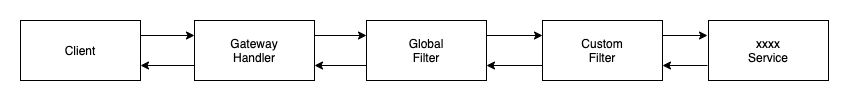

The diagram above was exported from draw.io. Its source (the exported page's mxGraphModel, read from the mxfile embedded in the PNG):
<mxGraphModel dx="2742" dy="983" grid="0" gridSize="10" guides="1" tooltips="1" connect="1" arrows="1" fold="1" page="1" pageScale="0.5" pageWidth="3300" pageHeight="4681" background="#ffffff" math="0" shadow="0">
  <root>
    <mxCell id="0" />
    <mxCell id="1" parent="0" />
    <mxCell id="2" style="edgeStyle=orthogonalEdgeStyle;rounded=0;orthogonalLoop=1;jettySize=auto;html=1;exitX=1;exitY=0.25;exitDx=0;exitDy=0;entryX=0;entryY=0.25;entryDx=0;entryDy=0;" edge="1" source="3" target="6" parent="1">
      <mxGeometry relative="1" as="geometry" />
    </mxCell>
    <mxCell id="3" value="Client" style="rounded=0;whiteSpace=wrap;html=1;" vertex="1" parent="1">
      <mxGeometry x="-1601" y="15957" width="120" height="60" as="geometry" />
    </mxCell>
    <mxCell id="4" style="edgeStyle=orthogonalEdgeStyle;rounded=0;orthogonalLoop=1;jettySize=auto;html=1;exitX=1;exitY=0.25;exitDx=0;exitDy=0;entryX=0;entryY=0.25;entryDx=0;entryDy=0;" edge="1" source="6" target="9" parent="1">
      <mxGeometry relative="1" as="geometry" />
    </mxCell>
    <mxCell id="5" style="edgeStyle=orthogonalEdgeStyle;rounded=0;orthogonalLoop=1;jettySize=auto;html=1;exitX=0;exitY=0.75;exitDx=0;exitDy=0;entryX=1;entryY=0.75;entryDx=0;entryDy=0;" edge="1" source="6" target="3" parent="1">
      <mxGeometry relative="1" as="geometry" />
    </mxCell>
    <mxCell id="6" value="Gateway&lt;br&gt;Handler" style="rounded=0;whiteSpace=wrap;html=1;" vertex="1" parent="1">
      <mxGeometry x="-1427" y="15957" width="120" height="60" as="geometry" />
    </mxCell>
    <mxCell id="7" style="edgeStyle=orthogonalEdgeStyle;rounded=0;orthogonalLoop=1;jettySize=auto;html=1;exitX=1;exitY=0.25;exitDx=0;exitDy=0;entryX=0;entryY=0.25;entryDx=0;entryDy=0;" edge="1" source="9" target="12" parent="1">
      <mxGeometry relative="1" as="geometry" />
    </mxCell>
    <mxCell id="8" style="edgeStyle=orthogonalEdgeStyle;rounded=0;orthogonalLoop=1;jettySize=auto;html=1;exitX=0;exitY=0.75;exitDx=0;exitDy=0;entryX=1;entryY=0.75;entryDx=0;entryDy=0;" edge="1" source="9" target="6" parent="1">
      <mxGeometry relative="1" as="geometry" />
    </mxCell>
    <mxCell id="9" value="Global&lt;br&gt;Filter" style="rounded=0;whiteSpace=wrap;html=1;" vertex="1" parent="1">
      <mxGeometry x="-1255" y="15957" width="120" height="60" as="geometry" />
    </mxCell>
    <mxCell id="10" style="edgeStyle=orthogonalEdgeStyle;rounded=0;orthogonalLoop=1;jettySize=auto;html=1;exitX=1;exitY=0.25;exitDx=0;exitDy=0;entryX=0;entryY=0.25;entryDx=0;entryDy=0;" edge="1" source="12" parent="1">
      <mxGeometry relative="1" as="geometry">
        <mxPoint x="-914" y="15972" as="targetPoint" />
      </mxGeometry>
    </mxCell>
    <mxCell id="11" style="edgeStyle=orthogonalEdgeStyle;rounded=0;orthogonalLoop=1;jettySize=auto;html=1;exitX=0;exitY=0.75;exitDx=0;exitDy=0;entryX=1;entryY=0.75;entryDx=0;entryDy=0;" edge="1" source="12" target="9" parent="1">
      <mxGeometry relative="1" as="geometry" />
    </mxCell>
    <mxCell id="12" value="Custom&lt;br&gt;Filter" style="rounded=0;whiteSpace=wrap;html=1;" vertex="1" parent="1">
      <mxGeometry x="-1079" y="15957" width="120" height="60" as="geometry" />
    </mxCell>
    <mxCell id="13" style="edgeStyle=orthogonalEdgeStyle;rounded=0;orthogonalLoop=1;jettySize=auto;html=1;exitX=0;exitY=0.75;exitDx=0;exitDy=0;entryX=1;entryY=0.75;entryDx=0;entryDy=0;" edge="1" target="12" parent="1">
      <mxGeometry relative="1" as="geometry">
        <mxPoint x="-914" y="16002" as="sourcePoint" />
      </mxGeometry>
    </mxCell>
    <mxCell id="14" value="xxxx&lt;br&gt;Service" style="rounded=0;whiteSpace=wrap;html=1;" vertex="1" parent="1">
      <mxGeometry x="-913" y="15957" width="120" height="60" as="geometry" />
    </mxCell>
  </root>
</mxGraphModel>